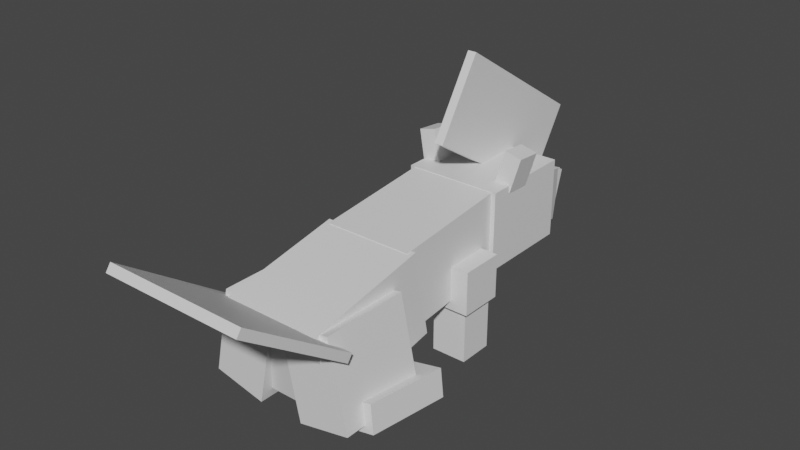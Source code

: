 # Source: quilava.blend  (saved by Blender 2.81.16; exported with 4.5.12 LTS)
import bpy
from mathutils import Matrix  # noqa: F401  (used for matrix-valued properties, if any)

bpy.ops.wm.read_factory_settings(use_empty=True)
scene = bpy.context.scene
scene.name = 'Scene'

# ---- collections
col_collection = bpy.data.collections.new('Collection'); scene.collection.children.link(col_collection)

# ---- materials (node trees are filled in below, after node groups)
mat_default_obj = bpy.data.materials.new('Default OBJ')
mat_default_obj.use_transparent_shadow = False

# ---- material node trees
mat_default_obj.use_nodes = True; mat_default_obj.node_tree.nodes.clear()
_N = mat_default_obj.node_tree.nodes; _L = mat_default_obj.node_tree.links
n0 = _N.new('ShaderNodeOutputMaterial'); n0.name = 'Material Output'; n0.location = (300, 300)
n1 = _N.new('ShaderNodeBsdfPrincipled'); n1.name = 'Principled BSDF'; n1.location = (10, 300)
n1.distribution = 'GGX'
n1.subsurface_method = 'BURLEY'
n1.inputs[3].default_value = 1.45
n1.inputs[27].default_value = (0.0, 0.0, 0.0, 1.0)
n1.inputs[28].default_value = 1.0
_L.new(n1.outputs[0], n0.inputs[0])
n0.is_active_output = True

# ---- world
world_world = bpy.data.worlds.new('World'); scene.world = world_world
world_world.use_nodes = True; world_world.node_tree.nodes.clear()
_N = world_world.node_tree.nodes; _L = world_world.node_tree.links
n0 = _N.new('ShaderNodeOutputWorld'); n0.name = 'World Output'; n0.location = (300, 300)
n1 = _N.new('ShaderNodeBackground'); n1.name = 'Background'; n1.location = (10, 300)
n1.inputs[0].default_value = (0.05088, 0.05088, 0.05088, 1.0)
_L.new(n1.outputs[0], n0.inputs[0])
n0.is_active_output = True
world_world.color = (0.05088, 0.05088, 0.05088)
world_world.use_sun_shadow = False
world_world.sun_shadow_jitter_overblur = 0.0

# ---- meshes
me_rear = bpy.data.meshes.new('Rear')
me_rear.from_pydata([(0.3438, -0.2233, -0.4891), (-0.3438, -0.2233, -0.4891), (-0.3438, 0.3902, -0.3698), (0.3438, 0.3902, -0.3698), (-0.3438, -0.3902, 0.3698), (0.3438, -0.3902, 0.3698), (0.3438, 0.2233, 0.4891), (-0.3438, 0.2233, 0.4891)], [], [(0, 1, 2, 3), (4, 5, 6, 7), (3, 2, 7, 6), (5, 4, 1, 0), (5, 0, 3, 6), (1, 4, 7, 2)])
_uv = me_rear.uv_layers.new(name='UVMap')
_uv.uv.foreach_set('vector', [0.7188, 0.625, 0.8047, 0.625, 0.8047, 0.7812, 0.7188, 0.7812, 0.9141, 0.625, 1.0, 0.625, 1.0, 0.7812, 0.9141, 0.7812, 0.7188, 0.7812, 0.8047, 0.7812, 0.8047, 1.0, 0.7188, 1.0, 0.8047, 0.7812, 0.8906, 0.7812, 0.8906, 1.0, 0.8047, 1.0, 0.6094, 0.625, 0.7188, 0.625, 0.7188, 0.7812, 0.6094, 0.7812, 0.8047, 0.625, 0.9141, 0.625, 0.9141, 0.7812, 0.8047, 0.7812])
me_rear.materials.append(mat_default_obj)
me_rear.use_remesh_fix_poles = True
me_rear.use_remesh_preserve_attributes = False
me_rear.use_mirror_vertex_groups = False
me_rear.update()
me_upper_body = bpy.data.meshes.new('Upper_body')
me_upper_body.from_pydata([(0.3125, -0.234, -0.4645), (-0.3125, -0.234, -0.4645), (-0.3125, 0.3254, -0.4057), (0.3125, 0.3254, -0.4057), (-0.3125, -0.3254, 0.4057), (0.3125, -0.3254, 0.4057), (0.3125, 0.234, 0.4645), (-0.3125, 0.234, 0.4645)], [], [(0, 1, 2, 3), (4, 5, 6, 7), (3, 2, 7, 6), (5, 4, 1, 0), (5, 0, 3, 6), (1, 4, 7, 2)])
_uv = me_upper_body.uv_layers.new(name='UVMap')
_uv.uv.foreach_set('vector', [0.7188, 0.2656, 0.7969, 0.2656, 0.7969, 0.4062, 0.7188, 0.4062, 0.9062, 0.2656, 0.9844, 0.2656, 0.9844, 0.4062, 0.9062, 0.4062, 0.7188, 0.4062, 0.7969, 0.4062, 0.7969, 0.625, 0.7188, 0.625, 0.7969, 0.4062, 0.875, 0.4062, 0.875, 0.625, 0.7969, 0.625, 0.6094, 0.2656, 0.7188, 0.2656, 0.7188, 0.4062, 0.6094, 0.4062, 0.7969, 0.2656, 0.9062, 0.2656, 0.9062, 0.4062, 0.7969, 0.4062])
me_upper_body.materials.append(mat_default_obj)
me_upper_body.use_remesh_fix_poles = True
me_upper_body.use_remesh_preserve_attributes = False
me_upper_body.use_mirror_vertex_groups = False
me_upper_body.update()
me_head = bpy.data.meshes.new('Head')
me_head.from_pydata([(0.3438, -0.2812, -0.6875), (-0.3438, -0.2812, -0.6875), (-0.3438, 0.2812, -0.6875), (0.3438, 0.2812, -0.6875), (-0.3438, -0.2812, 5.96e-08), (0.3438, -0.2812, 5.96e-08), (0.3438, 0.2812, 5.96e-08), (-0.3438, 0.2812, 5.96e-08)], [], [(0, 1, 2, 3), (4, 5, 6, 7), (3, 2, 7, 6), (5, 4, 1, 0), (5, 0, 3, 6), (1, 4, 7, 2)])
_uv = me_head.uv_layers.new(name='UVMap')
_uv.uv.foreach_set('vector', [0.08594, 0.6875, 0.1719, 0.6875, 0.1719, 0.8281, 0.08594, 0.8281, 0.2578, 0.6875, 0.3438, 0.6875, 0.3438, 0.8281, 0.2578, 0.8281, 0.08594, 0.8281, 0.1719, 0.8281, 0.1719, 1.0, 0.08594, 1.0, 0.1719, 0.8281, 0.2578, 0.8281, 0.2578, 1.0, 0.1719, 1.0, 0.0, 0.6875, 0.08594, 0.6875, 0.08594, 0.8281, 0.0, 0.8281, 0.1719, 0.6875, 0.2578, 0.6875, 0.2578, 0.8281, 0.1719, 0.8281])
me_head.materials.append(mat_default_obj)
me_head.use_remesh_fix_poles = True
me_head.use_remesh_preserve_attributes = False
me_head.use_mirror_vertex_groups = False
me_head.update()
me_headchild = bpy.data.meshes.new('HeadChild')
me_headchild.from_pydata([(0.1875, -0.2319, -0.1286), (-0.1875, -0.2319, -0.1286), (-0.1875, 0.1286, -0.2319), (0.1875, 0.1286, -0.2319), (-0.1875, -0.1286, 0.2319), (0.1875, -0.1286, 0.2319), (0.1875, 0.2319, 0.1286), (-0.1875, 0.2319, 0.1286)], [], [(0, 1, 2, 3), (4, 5, 6, 7), (3, 2, 7, 6), (5, 4, 1, 0), (5, 0, 3, 6), (1, 4, 7, 2)])
_uv = me_headchild.uv_layers.new(name='UVMap')
_uv.uv.foreach_set('vector', [0.04688, 0.5, 0.09375, 0.5, 0.09375, 0.5938, 0.04688, 0.5938, 0.1406, 0.5, 0.1875, 0.5, 0.1875, 0.5938, 0.1406, 0.5938, 0.04688, 0.5938, 0.09375, 0.5938, 0.09375, 0.6875, 0.04688, 0.6875, 0.09375, 0.5938, 0.1406, 0.5938, 0.1406, 0.6875, 0.09375, 0.6875, 0.0, 0.5, 0.04688, 0.5, 0.04688, 0.5938, 0.0, 0.5938, 0.09375, 0.5, 0.1406, 0.5, 0.1406, 0.5938, 0.09375, 0.5938])
me_headchild.materials.append(mat_default_obj)
me_headchild.use_remesh_fix_poles = True
me_headchild.use_remesh_preserve_attributes = False
me_headchild.use_mirror_vertex_groups = False
me_headchild.update()
me_headchild_000 = bpy.data.meshes.new('HeadChild.000')
me_headchild_000.from_pydata([(0.06435, -0.2341, -0.1111), (0.004274, -0.2341, -0.1283), (0.03449, 0.1245, -0.2337), (0.09457, 0.1245, -0.2164), (-0.09457, -0.1245, 0.2164), (-0.0345, -0.1245, 0.2337), (-0.004274, 0.2341, 0.1283), (-0.06435, 0.2341, 0.1111)], [], [(0, 1, 2, 3), (4, 5, 6, 7), (3, 2, 7, 6), (5, 4, 1, 0), (5, 0, 3, 6), (1, 4, 7, 2)])
_uv = me_headchild_000.uv_layers.new(name='UVMap')
_uv.uv.foreach_set('vector', [0.04688, 0.3125, 0.05469, 0.3125, 0.05469, 0.4062, 0.04688, 0.4062, 0.1016, 0.3125, 0.1094, 0.3125, 0.1094, 0.4062, 0.1016, 0.4062, 0.04688, 0.4062, 0.05469, 0.4062, 0.05469, 0.5, 0.04688, 0.5, 0.05469, 0.4062, 0.0625, 0.4062, 0.0625, 0.5, 0.05469, 0.5, 0.0, 0.3125, 0.04688, 0.3125, 0.04688, 0.4062, 0.0, 0.4062, 0.05469, 0.3125, 0.1016, 0.3125, 0.1016, 0.4062, 0.05469, 0.4062])
me_headchild_000.materials.append(mat_default_obj)
me_headchild_000.use_remesh_fix_poles = True
me_headchild_000.use_remesh_preserve_attributes = False
me_headchild_000.use_mirror_vertex_groups = False
me_headchild_000.update()
me_headchild_001 = bpy.data.meshes.new('HeadChild.001')
me_headchild_001.from_pydata([(-0.004274, -0.2341, -0.1283), (-0.06435, -0.2341, -0.1111), (-0.09457, 0.1245, -0.2164), (-0.03449, 0.1245, -0.2337), (0.03449, -0.1245, 0.2337), (0.09457, -0.1245, 0.2164), (0.06435, 0.2341, 0.1111), (0.004274, 0.2341, 0.1283)], [], [(0, 1, 2, 3), (4, 5, 6, 7), (3, 2, 7, 6), (5, 4, 1, 0), (5, 0, 3, 6), (1, 4, 7, 2)])
_uv = me_headchild_001.uv_layers.new(name='UVMap')
_uv.uv.foreach_set('vector', [0.04688, 0.3125, 0.05469, 0.3125, 0.05469, 0.4062, 0.04688, 0.4062, 0.1016, 0.3125, 0.1094, 0.3125, 0.1094, 0.4062, 0.1016, 0.4062, 0.04688, 0.4062, 0.05469, 0.4062, 0.05469, 0.5, 0.04688, 0.5, 0.05469, 0.4062, 0.0625, 0.4062, 0.0625, 0.5, 0.05469, 0.5, 0.0, 0.3125, 0.04688, 0.3125, 0.04688, 0.4062, 0.0, 0.4062, 0.05469, 0.3125, 0.1016, 0.3125, 0.1016, 0.4062, 0.05469, 0.4062])
me_headchild_001.materials.append(mat_default_obj)
me_headchild_001.use_remesh_fix_poles = True
me_headchild_001.use_remesh_preserve_attributes = False
me_headchild_001.use_mirror_vertex_groups = False
me_headchild_001.update()
me_headchild_002 = bpy.data.meshes.new('HeadChild.002')
me_headchild_002.from_pydata([(0.02854, -0.1439, -0.0825), (-0.09275, -0.1136, -0.0825), (-0.03249, 0.128, -0.1043), (0.08879, 0.09778, -0.1043), (-0.08879, -0.09778, 0.1043), (0.0325, -0.128, 0.1043), (0.09275, 0.1136, 0.0825), (-0.02854, 0.1439, 0.0825)], [], [(0, 1, 2, 3), (4, 5, 6, 7), (3, 2, 7, 6), (5, 4, 1, 0), (5, 0, 3, 6), (1, 4, 7, 2)])
_uv = me_headchild_002.uv_layers.new(name='UVMap')
_uv.uv.foreach_set('vector', [0.02344, 0.07812, 0.03906, 0.07812, 0.03906, 0.1406, 0.02344, 0.1406, 0.0625, 0.07812, 0.07812, 0.07812, 0.07812, 0.1406, 0.0625, 0.1406, 0.02344, 0.1406, 0.03906, 0.1406, 0.03906, 0.1875, 0.02344, 0.1875, 0.03906, 0.1406, 0.05469, 0.1406, 0.05469, 0.1875, 0.03906, 0.1875, 0.0, 0.07812, 0.02344, 0.07812, 0.02344, 0.1406, 0.0, 0.1406, 0.03906, 0.07812, 0.0625, 0.07812, 0.0625, 0.1406, 0.03906, 0.1406])
me_headchild_002.materials.append(mat_default_obj)
me_headchild_002.use_remesh_fix_poles = True
me_headchild_002.use_remesh_preserve_attributes = False
me_headchild_002.use_mirror_vertex_groups = False
me_headchild_002.update()
me_headchild_003 = bpy.data.meshes.new('HeadChild.003')
me_headchild_003.from_pydata([(0.09275, -0.1136, -0.0825), (-0.02854, -0.1439, -0.0825), (-0.08879, 0.09778, -0.1043), (0.03249, 0.128, -0.1043), (-0.0325, -0.128, 0.1043), (0.08879, -0.09778, 0.1043), (0.02854, 0.1439, 0.0825), (-0.09275, 0.1136, 0.0825)], [], [(0, 1, 2, 3), (4, 5, 6, 7), (3, 2, 7, 6), (5, 4, 1, 0), (5, 0, 3, 6), (1, 4, 7, 2)])
_uv = me_headchild_003.uv_layers.new(name='UVMap')
_uv.uv.foreach_set('vector', [0.02344, 0.2031, 0.03906, 0.2031, 0.03906, 0.2656, 0.02344, 0.2656, 0.0625, 0.2031, 0.07812, 0.2031, 0.07812, 0.2656, 0.0625, 0.2656, 0.02344, 0.2656, 0.03906, 0.2656, 0.03906, 0.3125, 0.02344, 0.3125, 0.03906, 0.2656, 0.05469, 0.2656, 0.05469, 0.3125, 0.03906, 0.3125, 0.0, 0.2031, 0.02344, 0.2031, 0.02344, 0.2656, 0.0, 0.2656, 0.03906, 0.2031, 0.0625, 0.2031, 0.0625, 0.2656, 0.03906, 0.2656])
me_headchild_003.materials.append(mat_default_obj)
me_headchild_003.use_remesh_fix_poles = True
me_headchild_003.use_remesh_preserve_attributes = False
me_headchild_003.use_mirror_vertex_groups = False
me_headchild_003.update()
me_headchild_004 = bpy.data.meshes.new('HeadChild.004')
me_headchild_004.from_pydata([(0.03125, -0.06618, -0.6956), (-0.03125, -0.06618, -0.6956), (-0.03125, 0.5962, 0.3644), (0.03125, 0.5962, 0.3644), (-0.03125, -0.5962, -0.3644), (0.03125, -0.5962, -0.3644), (0.03125, 0.06618, 0.6956), (-0.03125, 0.06618, 0.6956)], [], [(0, 1, 2, 3), (4, 5, 6, 7), (3, 2, 7, 6), (5, 4, 1, 0), (5, 0, 3, 6), (1, 4, 7, 2)])
_uv = me_headchild_004.uv_layers.new(name='UVMap')
_uv.uv.foreach_set('vector', [0.1875, 0.03125, 0.1953, 0.03125, 0.1953, 0.3438, 0.1875, 0.3438, 0.2734, 0.03125, 0.2812, 0.03125, 0.2812, 0.3438, 0.2734, 0.3438, 0.1875, 0.3438, 0.1953, 0.3438, 0.1953, 0.5, 0.1875, 0.5, 0.1953, 0.3438, 0.2031, 0.3438, 0.2031, 0.5, 0.1953, 0.5, 0.1094, 0.03125, 0.1875, 0.03125, 0.1875, 0.3438, 0.1094, 0.3438, 0.1953, 0.03125, 0.2734, 0.03125, 0.2734, 0.3438, 0.1953, 0.3438])
me_headchild_004.materials.append(mat_default_obj)
me_headchild_004.use_remesh_fix_poles = True
me_headchild_004.use_remesh_preserve_attributes = False
me_headchild_004.use_mirror_vertex_groups = False
me_headchild_004.update()
me_leg4 = bpy.data.meshes.new('leg4')
me_leg4.from_pydata([(0.1562, -0.1562, -0.1562), (-0.1562, -0.1562, -0.1562), (-0.1562, 0.1562, -0.1562), (0.1562, 0.1562, -0.1562), (-0.1562, -0.1562, 0.1562), (0.1562, -0.1562, 0.1562), (0.1562, 0.1562, 0.1562), (-0.1562, 0.1562, 0.1562)], [], [(0, 1, 2, 3), (4, 5, 6, 7), (3, 2, 7, 6), (5, 4, 1, 0), (5, 0, 3, 6), (1, 4, 7, 2)])
_uv = me_leg4.uv_layers.new(name='UVMap')
_uv.uv.foreach_set('vector', [0.3906, 0.07812, 0.4297, 0.07812, 0.4297, 0.1562, 0.3906, 0.1562, 0.4688, 0.07812, 0.5078, 0.07812, 0.5078, 0.1562, 0.4688, 0.1562, 0.3906, 0.1562, 0.4297, 0.1562, 0.4297, 0.2344, 0.3906, 0.2344, 0.4297, 0.1562, 0.4688, 0.1562, 0.4688, 0.2344, 0.4297, 0.2344, 0.3516, 0.07812, 0.3906, 0.07812, 0.3906, 0.1562, 0.3516, 0.1562, 0.4297, 0.07812, 0.4688, 0.07812, 0.4688, 0.1562, 0.4297, 0.1562])
me_leg4.materials.append(mat_default_obj)
me_leg4.use_remesh_fix_poles = True
me_leg4.use_remesh_preserve_attributes = False
me_leg4.use_mirror_vertex_groups = False
me_leg4.update()
me_left_upper_forelegchild = bpy.data.meshes.new('Left_upper_forelegChild')
me_left_upper_forelegchild.from_pydata([(0.125, -0.1875, -0.125), (-0.125, -0.1875, -0.125), (-0.125, 0.1875, -0.125), (0.125, 0.1875, -0.125), (-0.125, -0.1875, 0.125), (0.125, -0.1875, 0.125), (0.125, 0.1875, 0.125), (-0.125, 0.1875, 0.125)], [], [(0, 1, 2, 3), (4, 5, 6, 7), (3, 2, 7, 6), (5, 4, 1, 0), (5, 0, 3, 6), (1, 4, 7, 2)])
_uv = me_left_upper_forelegchild.uv_layers.new(name='UVMap')
_uv.uv.foreach_set('vector', [0.5391, 0.07812, 0.5703, 0.07812, 0.5703, 0.1719, 0.5391, 0.1719, 0.6016, 0.07812, 0.6328, 0.07812, 0.6328, 0.1719, 0.6016, 0.1719, 0.5391, 0.1719, 0.5703, 0.1719, 0.5703, 0.2344, 0.5391, 0.2344, 0.5703, 0.1719, 0.6016, 0.1719, 0.6016, 0.2344, 0.5703, 0.2344, 0.5078, 0.07812, 0.5391, 0.07812, 0.5391, 0.1719, 0.5078, 0.1719, 0.5703, 0.07812, 0.6016, 0.07812, 0.6016, 0.1719, 0.5703, 0.1719])
me_left_upper_forelegchild.materials.append(mat_default_obj)
me_left_upper_forelegchild.use_remesh_fix_poles = True
me_left_upper_forelegchild.use_remesh_preserve_attributes = False
me_left_upper_forelegchild.use_mirror_vertex_groups = False
me_left_upper_forelegchild.update()
me_leg3 = bpy.data.meshes.new('leg3')
me_leg3.from_pydata([(0.1562, -0.1562, -0.1562), (-0.1562, -0.1562, -0.1562), (-0.1562, 0.1562, -0.1562), (0.1562, 0.1562, -0.1562), (-0.1562, -0.1562, 0.1562), (0.1562, -0.1562, 0.1562), (0.1562, 0.1562, 0.1562), (-0.1562, 0.1562, 0.1562)], [], [(0, 1, 2, 3), (4, 5, 6, 7), (3, 2, 7, 6), (5, 4, 1, 0), (5, 0, 3, 6), (1, 4, 7, 2)])
_uv = me_leg3.uv_layers.new(name='UVMap')
_uv.uv.foreach_set('vector', [0.3906, 0.07812, 0.4297, 0.07812, 0.4297, 0.1562, 0.3906, 0.1562, 0.4688, 0.07812, 0.5078, 0.07812, 0.5078, 0.1562, 0.4688, 0.1562, 0.3906, 0.1562, 0.4297, 0.1562, 0.4297, 0.2344, 0.3906, 0.2344, 0.4297, 0.1562, 0.4688, 0.1562, 0.4688, 0.2344, 0.4297, 0.2344, 0.3516, 0.07812, 0.3906, 0.07812, 0.3906, 0.1562, 0.3516, 0.1562, 0.4297, 0.07812, 0.4688, 0.07812, 0.4688, 0.1562, 0.4297, 0.1562])
me_leg3.materials.append(mat_default_obj)
me_leg3.use_remesh_fix_poles = True
me_leg3.use_remesh_preserve_attributes = False
me_leg3.use_mirror_vertex_groups = False
me_leg3.update()
me_right_upper_forelegchild = bpy.data.meshes.new('Right_upper_forelegChild')
me_right_upper_forelegchild.from_pydata([(0.125, -0.1875, -0.125), (-0.125, -0.1875, -0.125), (-0.125, 0.1875, -0.125), (0.125, 0.1875, -0.125), (-0.125, -0.1875, 0.125), (0.125, -0.1875, 0.125), (0.125, 0.1875, 0.125), (-0.125, 0.1875, 0.125)], [], [(0, 1, 2, 3), (4, 5, 6, 7), (3, 2, 7, 6), (5, 4, 1, 0), (5, 0, 3, 6), (1, 4, 7, 2)])
_uv = me_right_upper_forelegchild.uv_layers.new(name='UVMap')
_uv.uv.foreach_set('vector', [0.5391, 0.07812, 0.5703, 0.07812, 0.5703, 0.1719, 0.5391, 0.1719, 0.6016, 0.07812, 0.6328, 0.07812, 0.6328, 0.1719, 0.6016, 0.1719, 0.5391, 0.1719, 0.5703, 0.1719, 0.5703, 0.2344, 0.5391, 0.2344, 0.5703, 0.1719, 0.6016, 0.1719, 0.6016, 0.2344, 0.5703, 0.2344, 0.5078, 0.07812, 0.5391, 0.07812, 0.5391, 0.1719, 0.5078, 0.1719, 0.5703, 0.07812, 0.6016, 0.07812, 0.6016, 0.1719, 0.5703, 0.1719])
me_right_upper_forelegchild.materials.append(mat_default_obj)
me_right_upper_forelegchild.use_remesh_fix_poles = True
me_right_upper_forelegchild.use_remesh_preserve_attributes = False
me_right_upper_forelegchild.use_mirror_vertex_groups = False
me_right_upper_forelegchild.update()
me_rear_flames = bpy.data.meshes.new('Rear_flames')
me_rear_flames.from_pydata([(0.5, -0.2433, -0.4019), (-0.5, -0.2433, -0.4019), (-0.5, 0.2945, 0.3661), (0.5, 0.2945, 0.3661), (-0.5, -0.2945, -0.3661), (0.5, -0.2945, -0.3661), (0.5, 0.2433, 0.4019), (-0.5, 0.2433, 0.4019)], [], [(0, 1, 2, 3), (4, 5, 6, 7), (3, 2, 7, 6), (5, 4, 1, 0), (5, 0, 3, 6), (1, 4, 7, 2)])
_uv = me_rear_flames.uv_layers.new(name='UVMap')
_uv.uv.foreach_set('vector', [0.3516, 0.75, 0.4766, 0.75, 0.4766, 0.9844, 0.3516, 0.9844, 0.4844, 0.75, 0.6094, 0.75, 0.6094, 0.9844, 0.4844, 0.9844, 0.3516, 0.9844, 0.4766, 0.9844, 0.4766, 1.0, 0.3516, 1.0, 0.4766, 0.9844, 0.6016, 0.9844, 0.6016, 1.0, 0.4766, 1.0, 0.3438, 0.75, 0.3516, 0.75, 0.3516, 0.9844, 0.3438, 0.9844, 0.4766, 0.75, 0.4844, 0.75, 0.4844, 0.9844, 0.4766, 0.9844])
me_rear_flames.materials.append(mat_default_obj)
me_rear_flames.use_remesh_fix_poles = True
me_rear_flames.use_remesh_preserve_attributes = False
me_rear_flames.use_mirror_vertex_groups = False
me_rear_flames.update()
me_leg2 = bpy.data.meshes.new('leg2')
me_leg2.from_pydata([(0.1184, -0.3447, -0.3125), (-0.2484, -0.2667, -0.3125), (-0.1184, 0.3447, -0.3125), (0.2484, 0.2667, -0.3125), (-0.2484, -0.2667, 0.3125), (0.1184, -0.3447, 0.3125), (0.2484, 0.2667, 0.3125), (-0.1184, 0.3447, 0.3125)], [], [(0, 1, 2, 3), (4, 5, 6, 7), (3, 2, 7, 6), (5, 4, 1, 0), (5, 0, 3, 6), (1, 4, 7, 2)])
_uv = me_leg2.uv_layers.new(name='UVMap')
_uv.uv.foreach_set('vector', [0.4297, 0.4375, 0.4766, 0.4375, 0.4766, 0.5938, 0.4297, 0.5938, 0.5547, 0.4375, 0.6016, 0.4375, 0.6016, 0.5938, 0.5547, 0.5938, 0.4297, 0.5938, 0.4766, 0.5938, 0.4766, 0.75, 0.4297, 0.75, 0.4766, 0.5938, 0.5234, 0.5938, 0.5234, 0.75, 0.4766, 0.75, 0.3516, 0.4375, 0.4297, 0.4375, 0.4297, 0.5938, 0.3516, 0.5938, 0.4766, 0.4375, 0.5547, 0.4375, 0.5547, 0.5938, 0.4766, 0.5938])
me_leg2.materials.append(mat_default_obj)
me_leg2.use_remesh_fix_poles = True
me_leg2.use_remesh_preserve_attributes = False
me_leg2.use_mirror_vertex_groups = False
me_leg2.update()
me_left_hipchild = bpy.data.meshes.new('Left_hipChild')
me_left_hipchild.from_pydata([(0.1256, -0.1608, -0.2987), (-0.1801, -0.09578, -0.2987), (-0.1414, 0.08625, -0.3216), (0.1643, 0.02128, -0.3216), (-0.1643, -0.02128, 0.3216), (0.1414, -0.08625, 0.3216), (0.1801, 0.09578, 0.2987), (-0.1256, 0.1608, 0.2987)], [], [(0, 1, 2, 3), (4, 5, 6, 7), (3, 2, 7, 6), (5, 4, 1, 0), (5, 0, 3, 6), (1, 4, 7, 2)])
_uv = me_left_hipchild.uv_layers.new(name='UVMap')
_uv.uv.foreach_set('vector', [0.4297, 0.2344, 0.4688, 0.2344, 0.4688, 0.2812, 0.4297, 0.2812, 0.5469, 0.2344, 0.5859, 0.2344, 0.5859, 0.2812, 0.5469, 0.2812, 0.4297, 0.2812, 0.4688, 0.2812, 0.4688, 0.4375, 0.4297, 0.4375, 0.4688, 0.2812, 0.5078, 0.2812, 0.5078, 0.4375, 0.4688, 0.4375, 0.3516, 0.2344, 0.4297, 0.2344, 0.4297, 0.2812, 0.3516, 0.2812, 0.4688, 0.2344, 0.5469, 0.2344, 0.5469, 0.2812, 0.4688, 0.2812])
me_left_hipchild.materials.append(mat_default_obj)
me_left_hipchild.use_remesh_fix_poles = True
me_left_hipchild.use_remesh_preserve_attributes = False
me_left_hipchild.use_mirror_vertex_groups = False
me_left_hipchild.update()
me_leg1 = bpy.data.meshes.new('leg1')
me_leg1.from_pydata([(0.2484, -0.2667, -0.3125), (-0.1184, -0.3447, -0.3125), (-0.2484, 0.2667, -0.3125), (0.1184, 0.3447, -0.3125), (-0.1184, -0.3447, 0.3125), (0.2484, -0.2667, 0.3125), (0.1184, 0.3447, 0.3125), (-0.2484, 0.2667, 0.3125)], [], [(0, 1, 2, 3), (4, 5, 6, 7), (3, 2, 7, 6), (5, 4, 1, 0), (5, 0, 3, 6), (1, 4, 7, 2)])
_uv = me_leg1.uv_layers.new(name='UVMap')
_uv.uv.foreach_set('vector', [0.4297, 0.4375, 0.4766, 0.4375, 0.4766, 0.5938, 0.4297, 0.5938, 0.5547, 0.4375, 0.6016, 0.4375, 0.6016, 0.5938, 0.5547, 0.5938, 0.4297, 0.5938, 0.4766, 0.5938, 0.4766, 0.75, 0.4297, 0.75, 0.4766, 0.5938, 0.5234, 0.5938, 0.5234, 0.75, 0.4766, 0.75, 0.3516, 0.4375, 0.4297, 0.4375, 0.4297, 0.5938, 0.3516, 0.5938, 0.4766, 0.4375, 0.5547, 0.4375, 0.5547, 0.5938, 0.4766, 0.5938])
me_leg1.materials.append(mat_default_obj)
me_leg1.use_remesh_fix_poles = True
me_leg1.use_remesh_preserve_attributes = False
me_leg1.use_mirror_vertex_groups = False
me_leg1.update()
me_right_hipchild = bpy.data.meshes.new('Right_hipChild')
me_right_hipchild.from_pydata([(0.1801, -0.09578, -0.2987), (-0.1256, -0.1608, -0.2987), (-0.1643, 0.02128, -0.3216), (0.1414, 0.08625, -0.3216), (-0.1414, -0.08625, 0.3216), (0.1643, -0.02128, 0.3216), (0.1256, 0.1608, 0.2987), (-0.1801, 0.09578, 0.2987)], [], [(0, 1, 2, 3), (4, 5, 6, 7), (3, 2, 7, 6), (5, 4, 1, 0), (5, 0, 3, 6), (1, 4, 7, 2)])
_uv = me_right_hipchild.uv_layers.new(name='UVMap')
_uv.uv.foreach_set('vector', [0.4297, 0.2344, 0.4688, 0.2344, 0.4688, 0.2812, 0.4297, 0.2812, 0.5469, 0.2344, 0.5859, 0.2344, 0.5859, 0.2812, 0.5469, 0.2812, 0.4297, 0.2812, 0.4688, 0.2812, 0.4688, 0.4375, 0.4297, 0.4375, 0.4688, 0.2812, 0.5078, 0.2812, 0.5078, 0.4375, 0.4688, 0.4375, 0.3516, 0.2344, 0.4297, 0.2344, 0.4297, 0.2812, 0.3516, 0.2812, 0.4688, 0.2344, 0.5469, 0.2344, 0.5469, 0.2812, 0.4688, 0.2812])
me_right_hipchild.materials.append(mat_default_obj)
me_right_hipchild.use_remesh_fix_poles = True
me_right_hipchild.use_remesh_preserve_attributes = False
me_right_hipchild.use_mirror_vertex_groups = False
me_right_hipchild.update()

# ---- objects
ob_rear = bpy.data.objects.new('Rear', me_rear)
ob_upper_body = bpy.data.objects.new('Upper_body', me_upper_body)
ob_head = bpy.data.objects.new('Head', me_head)
ob_headchild = bpy.data.objects.new('HeadChild', me_headchild)
ob_headchild_000 = bpy.data.objects.new('HeadChild.000', me_headchild_000)
ob_headchild_001 = bpy.data.objects.new('HeadChild.001', me_headchild_001)
ob_headchild_002 = bpy.data.objects.new('HeadChild.002', me_headchild_002)
ob_headchild_003 = bpy.data.objects.new('HeadChild.003', me_headchild_003)
ob_headchild_004 = bpy.data.objects.new('HeadChild.004', me_headchild_004)
ob_leg4 = bpy.data.objects.new('leg4', me_leg4)
ob_left_upper_forelegchild = bpy.data.objects.new('Left_upper_forelegChild', me_left_upper_forelegchild)
ob_leg3 = bpy.data.objects.new('leg3', me_leg3)
ob_right_upper_forelegchild = bpy.data.objects.new('Right_upper_forelegChild', me_right_upper_forelegchild)
ob_rear_flames = bpy.data.objects.new('Rear_flames', me_rear_flames)
ob_leg2 = bpy.data.objects.new('leg2', me_leg2)
ob_left_hipchild = bpy.data.objects.new('Left_hipChild', me_left_hipchild)
ob_leg1 = bpy.data.objects.new('leg1', me_leg1)
ob_right_hipchild = bpy.data.objects.new('Right_hipChild', me_right_hipchild)

# ---- transforms, parenting, visibility, modifiers, constraints
ob_rear.location = (0.0, -0.4235, 0.5501)
ob_rear.rotation_euler = (1.571, -0.0, 0.0)
ob_rear.lineart.crease_threshold = 0.0
ob_upper_body.parent = ob_rear
ob_upper_body.matrix_parent_inverse = Matrix(((1.0, 0.0, 0.0, -0.0), (0.0, -1.629e-07, 1.0, -0.5501), (-0.0, -1.0, -1.629e-07, -0.4235), (-0.0, 0.0, -0.0, 1.0)))
ob_upper_body.location = (0.0, 0.3729, 0.7035)
ob_upper_body.rotation_euler = (1.571, -0.0, 0.0)
ob_upper_body.lineart.crease_threshold = 0.0
ob_head.parent = ob_upper_body
ob_head.matrix_parent_inverse = Matrix(((1.0, 0.0, 0.0, -0.0), (0.0, -1.629e-07, 1.0, -0.7035), (0.0, -1.0, -1.629e-07, 0.3729), (-0.0, 0.0, -0.0, 1.0)))
ob_head.location = (0.0, 0.7455, 0.7492)
ob_head.rotation_euler = (1.571, -0.0, 0.0)
ob_head.lineart.crease_threshold = 0.0
ob_headchild.parent = ob_head
ob_headchild.matrix_parent_inverse = Matrix(((1.0, 0.0, 0.0, -0.0), (0.0, -1.629e-07, 1.0, -0.7492), (0.0, -1.0, -1.629e-07, 0.7455), (-0.0, 0.0, -0.0, 1.0)))
ob_headchild.location = (0.0, 1.563, 0.6626)
ob_headchild.rotation_euler = (1.571, -0.0, 0.0)
ob_headchild.lineart.crease_threshold = 0.0
ob_headchild_000.parent = ob_head
ob_headchild_000.matrix_parent_inverse = Matrix(((1.0, 0.0, 0.0, -0.0), (0.0, -1.629e-07, 1.0, -0.7492), (0.0, -1.0, -1.629e-07, 0.7455), (-0.0, 0.0, -0.0, 1.0)))
ob_headchild_000.location = (-0.2075, 1.558, 0.6769)
ob_headchild_000.rotation_euler = (1.571, -0.0, 0.0)
ob_headchild_000.lineart.crease_threshold = 0.0
ob_headchild_001.parent = ob_head
ob_headchild_001.matrix_parent_inverse = Matrix(((1.0, 0.0, 0.0, -0.0), (0.0, -1.629e-07, 1.0, -0.7492), (0.0, -1.0, -1.629e-07, 0.7455), (-0.0, 0.0, -0.0, 1.0)))
ob_headchild_001.location = (0.2075, 1.558, 0.6769)
ob_headchild_001.rotation_euler = (1.571, -0.0, 0.0)
ob_headchild_001.lineart.crease_threshold = 0.0
ob_headchild_002.parent = ob_head
ob_headchild_002.matrix_parent_inverse = Matrix(((1.0, 0.0, 0.0, -0.0), (0.0, -1.629e-07, 1.0, -0.7492), (0.0, -1.0, -1.629e-07, 0.7455), (-0.0, 0.0, -0.0, 1.0)))
ob_headchild_002.location = (0.3144, 1.002, 1.106)
ob_headchild_002.rotation_euler = (1.571, -0.0, 0.0)
ob_headchild_002.lineart.crease_threshold = 0.0
ob_headchild_003.parent = ob_head
ob_headchild_003.matrix_parent_inverse = Matrix(((1.0, 0.0, 0.0, -0.0), (0.0, -1.629e-07, 1.0, -0.7492), (0.0, -1.0, -1.629e-07, 0.7455), (-0.0, 0.0, -0.0, 1.0)))
ob_headchild_003.location = (-0.3144, 1.002, 1.106)
ob_headchild_003.rotation_euler = (1.571, -0.0, 0.0)
ob_headchild_003.lineart.crease_threshold = 0.0
ob_headchild_004.parent = ob_head
ob_headchild_004.matrix_parent_inverse = Matrix(((1.0, 0.0, 0.0, -0.0), (0.0, -1.629e-07, 1.0, -0.7492), (0.0, -1.0, -1.629e-07, 0.7455), (-0.0, 0.0, -0.0, 1.0)))
ob_headchild_004.location = (-0.03125, 1.331, 1.233)
ob_headchild_004.rotation_euler = (1.571, -0.0, 0.0)
ob_headchild_004.lineart.crease_threshold = 0.0
ob_leg4.parent = ob_upper_body
ob_leg4.matrix_parent_inverse = Matrix(((1.0, 0.0, 0.0, -0.0), (0.0, -1.629e-07, 1.0, -0.7035), (0.0, -1.0, -1.629e-07, 0.3729), (-0.0, 0.0, -0.0, 1.0)))
ob_leg4.location = (-0.3438, 0.5, 0.508)
ob_leg4.rotation_euler = (1.571, -0.0, 0.0)
ob_leg4.lineart.crease_threshold = 0.0
ob_left_upper_forelegchild.parent = ob_leg4
ob_left_upper_forelegchild.matrix_parent_inverse = Matrix(((1.0, 0.0, -0.0, 0.3438), (0.0, -1.629e-07, 1.0, -0.508), (0.0, -1.0, -1.629e-07, 0.5), (-0.0, 0.0, -0.0, 1.0)))
ob_left_upper_forelegchild.location = (-0.3438, 0.5, 0.1643)
ob_left_upper_forelegchild.rotation_euler = (1.571, -0.0, 0.0)
ob_left_upper_forelegchild.lineart.crease_threshold = 0.0
ob_leg3.parent = ob_rear
ob_leg3.matrix_parent_inverse = Matrix(((1.0, 0.0, 0.0, -0.0), (0.0, -1.629e-07, 1.0, -0.5501), (-0.0, -1.0, -1.629e-07, -0.4235), (-0.0, 0.0, -0.0, 1.0)))
ob_leg3.location = (0.2812, 0.5, 0.508)
ob_leg3.rotation_euler = (1.571, -0.0, 0.0)
ob_leg3.lineart.crease_threshold = 0.0
ob_right_upper_forelegchild.parent = ob_leg3
ob_right_upper_forelegchild.matrix_parent_inverse = Matrix(((1.0, 0.0, 0.0, -0.2812), (0.0, -1.629e-07, 1.0, -0.508), (0.0, -1.0, -1.629e-07, 0.5), (-0.0, 0.0, -0.0, 1.0)))
ob_right_upper_forelegchild.location = (0.2812, 0.5, 0.1643)
ob_right_upper_forelegchild.rotation_euler = (1.571, -0.0, 0.0)
ob_right_upper_forelegchild.lineart.crease_threshold = 0.0
ob_rear_flames.parent = ob_rear
ob_rear_flames.matrix_parent_inverse = Matrix(((1.0, 0.0, 0.0, -0.0), (0.0, -1.629e-07, 1.0, -0.5501), (-0.0, -1.0, -1.629e-07, -0.4235), (-0.0, 0.0, -0.0, 1.0)))
ob_rear_flames.location = (0.0, -1.19, 0.9256)
ob_rear_flames.rotation_euler = (1.571, -0.0, 0.0)
ob_rear_flames.lineart.crease_threshold = 0.0
ob_leg2.parent = ob_upper_body
ob_leg2.matrix_parent_inverse = Matrix(((1.0, 0.0, 0.0, -0.0), (0.0, -1.629e-07, 1.0, -0.7035), (0.0, -1.0, -1.629e-07, 0.3729), (-0.0, 0.0, -0.0, 1.0)))
ob_leg2.location = (-0.2816, -0.5625, 0.4422)
ob_leg2.rotation_euler = (1.571, -0.0, 0.0)
ob_leg2.lineart.crease_threshold = 0.0
ob_left_hipchild.parent = ob_leg2
ob_left_hipchild.matrix_parent_inverse = Matrix(((1.0, 0.0, -0.0, 0.2816), (0.0, -1.629e-07, 1.0, -0.4422), (-0.0, -1.0, -1.629e-07, -0.5625), (-0.0, 0.0, -0.0, 1.0)))
ob_left_hipchild.location = (-0.436, -0.4145, 0.1665)
ob_left_hipchild.rotation_euler = (1.571, -0.0, 0.0)
ob_left_hipchild.lineart.crease_threshold = 0.0
ob_leg1.parent = ob_rear
ob_leg1.matrix_parent_inverse = Matrix(((1.0, 0.0, 0.0, -0.0), (0.0, -1.629e-07, 1.0, -0.5501), (-0.0, -1.0, -1.629e-07, -0.4235), (-0.0, 0.0, -0.0, 1.0)))
ob_leg1.location = (0.2816, -0.5625, 0.4422)
ob_leg1.rotation_euler = (1.571, -0.0, 0.0)
ob_leg1.lineart.crease_threshold = 0.0
ob_right_hipchild.parent = ob_leg1
ob_right_hipchild.matrix_parent_inverse = Matrix(((1.0, 0.0, 0.0, -0.2816), (0.0, -1.629e-07, 1.0, -0.4422), (-0.0, -1.0, -1.629e-07, -0.5625), (-0.0, 0.0, -0.0, 1.0)))
ob_right_hipchild.location = (0.436, -0.4145, 0.1665)
ob_right_hipchild.rotation_euler = (1.571, -0.0, 0.0)
ob_right_hipchild.lineart.crease_threshold = 0.0

# ---- collection membership
col_collection.objects.link(ob_rear)
col_collection.objects.link(ob_upper_body)
col_collection.objects.link(ob_head)
col_collection.objects.link(ob_headchild)
col_collection.objects.link(ob_headchild_000)
col_collection.objects.link(ob_headchild_001)
col_collection.objects.link(ob_headchild_002)
col_collection.objects.link(ob_headchild_003)
col_collection.objects.link(ob_headchild_004)
col_collection.objects.link(ob_leg4)
col_collection.objects.link(ob_left_upper_forelegchild)
col_collection.objects.link(ob_leg3)
col_collection.objects.link(ob_right_upper_forelegchild)
col_collection.objects.link(ob_rear_flames)
col_collection.objects.link(ob_leg2)
col_collection.objects.link(ob_left_hipchild)
col_collection.objects.link(ob_leg1)
col_collection.objects.link(ob_right_hipchild)

# ---- scene / render settings (as saved in the file)
scene.frame_start = 1; scene.frame_end = 250; scene.frame_set(1)
scene.render.engine = 'BLENDER_EEVEE_NEXT'
scene.cycles.use_denoising = False
scene.cycles.samples = 128
scene.cycles.sampling_pattern = 'TABULATED_SOBOL'
scene.cycles.use_adaptive_sampling = False
scene.cycles.use_light_tree = False
scene.view_settings.view_transform = 'Filmic'
bpy.context.view_layer.update()

# ---- added for rendering (the .blend has no active camera and no usable light): camera, sun
cam_auto = bpy.data.cameras.new('AutoCamera')
cam_auto.lens = 50.0
cam_auto.sensor_width = 36.0
cam_auto.clip_end = 1000.0
ob_auto_camera = bpy.data.objects.new('AutoCamera', cam_auto)
scene.collection.objects.link(ob_auto_camera)
ob_auto_camera.location = (3.93074, -4.49955, 4.04753)
ob_auto_camera.rotation_euler = (1.09748, -7.21219e-08, 0.694738)
scene.camera = ob_auto_camera
light_auto_sun = bpy.data.lights.new('AutoSun', 'SUN')
light_auto_sun.energy = 3.0
light_auto_sun.angle = 0.0523599
ob_auto_sun = bpy.data.objects.new('AutoSun', light_auto_sun)
scene.collection.objects.link(ob_auto_sun)
ob_auto_sun.rotation_euler = (0.872665, 0.174533, 0.523599)
bpy.context.view_layer.update()
